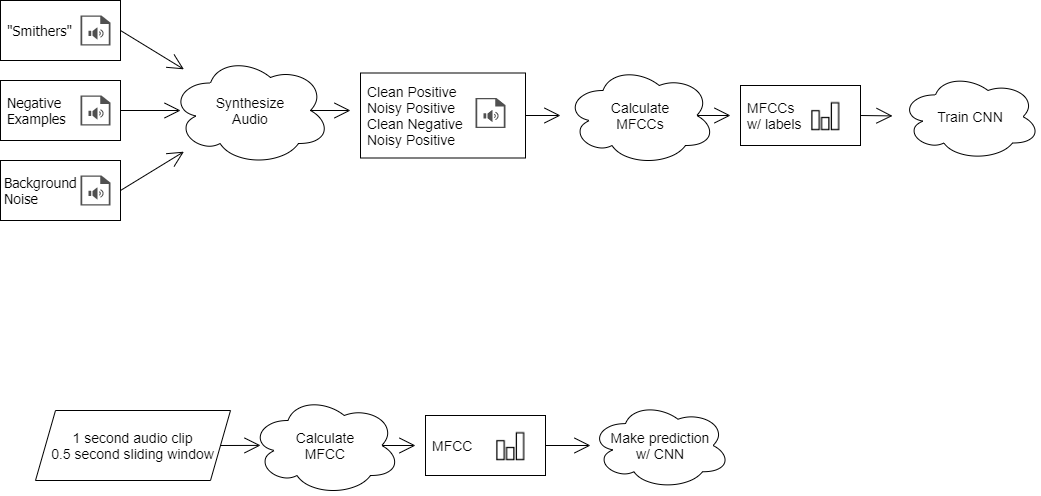

The diagram above was exported from draw.io. Its source (the exported page's mxGraphModel, read from the mxfile embedded in the PNG):
<mxGraphModel dx="1134" dy="728" grid="1" gridSize="10" guides="1" tooltips="1" connect="1" arrows="1" fold="1" page="1" pageScale="1" pageWidth="850" pageHeight="1100" math="0" shadow="0">
  <root>
    <mxCell id="0" />
    <mxCell id="1" parent="0" />
    <mxCell id="cXJxU3Q5S2ETGpCQ-Afv-18" style="edgeStyle=none;curved=1;rounded=0;orthogonalLoop=1;jettySize=auto;html=1;exitX=1;exitY=0.5;exitDx=0;exitDy=0;fontSize=14;endArrow=open;startSize=14;endSize=14;sourcePerimeterSpacing=8;targetPerimeterSpacing=8;" edge="1" parent="1" source="cXJxU3Q5S2ETGpCQ-Afv-1" target="cXJxU3Q5S2ETGpCQ-Afv-16">
      <mxGeometry relative="1" as="geometry" />
    </mxCell>
    <mxCell id="cXJxU3Q5S2ETGpCQ-Afv-1" value="&lt;font face=&quot;Tahoma&quot;&gt;&quot;Smithers&quot;&lt;/font&gt;" style="rounded=0;whiteSpace=wrap;html=1;hachureGap=4;pointerEvents=0;fontSize=14;align=left;spacingLeft=5;" vertex="1" parent="1">
      <mxGeometry x="50" y="120" width="120" height="60" as="geometry" />
    </mxCell>
    <mxCell id="cXJxU3Q5S2ETGpCQ-Afv-4" value="" style="sketch=0;pointerEvents=1;shadow=0;dashed=0;html=1;strokeColor=none;fillColor=#505050;labelPosition=center;verticalLabelPosition=bottom;verticalAlign=top;outlineConnect=0;align=center;shape=mxgraph.office.concepts.sound_file;hachureGap=4;" vertex="1" parent="1">
      <mxGeometry x="130" y="135" width="30" height="30" as="geometry" />
    </mxCell>
    <mxCell id="cXJxU3Q5S2ETGpCQ-Afv-20" style="edgeStyle=none;curved=1;rounded=0;orthogonalLoop=1;jettySize=auto;html=1;exitX=1;exitY=0.5;exitDx=0;exitDy=0;fontSize=14;endArrow=open;startSize=14;endSize=14;sourcePerimeterSpacing=8;targetPerimeterSpacing=8;" edge="1" parent="1" source="cXJxU3Q5S2ETGpCQ-Afv-5" target="cXJxU3Q5S2ETGpCQ-Afv-16">
      <mxGeometry relative="1" as="geometry" />
    </mxCell>
    <mxCell id="cXJxU3Q5S2ETGpCQ-Afv-5" value="&lt;font face=&quot;Tahoma&quot;&gt;Background &lt;br&gt;Noise&lt;/font&gt;" style="rounded=0;whiteSpace=wrap;html=1;hachureGap=4;pointerEvents=0;fontSize=14;align=left;spacingLeft=2;" vertex="1" parent="1">
      <mxGeometry x="50" y="280" width="120" height="60" as="geometry" />
    </mxCell>
    <mxCell id="cXJxU3Q5S2ETGpCQ-Afv-19" style="edgeStyle=none;curved=1;rounded=0;orthogonalLoop=1;jettySize=auto;html=1;exitX=1;exitY=0.5;exitDx=0;exitDy=0;entryX=0.063;entryY=0.5;entryDx=0;entryDy=0;entryPerimeter=0;fontSize=14;endArrow=open;startSize=14;endSize=14;sourcePerimeterSpacing=8;targetPerimeterSpacing=8;" edge="1" parent="1" source="cXJxU3Q5S2ETGpCQ-Afv-6" target="cXJxU3Q5S2ETGpCQ-Afv-16">
      <mxGeometry relative="1" as="geometry" />
    </mxCell>
    <mxCell id="cXJxU3Q5S2ETGpCQ-Afv-6" value="&lt;font face=&quot;Tahoma&quot;&gt;Negative &lt;br&gt;Examples&lt;/font&gt;" style="rounded=0;whiteSpace=wrap;html=1;hachureGap=4;pointerEvents=0;fontSize=14;align=left;spacingLeft=5;" vertex="1" parent="1">
      <mxGeometry x="50" y="200" width="120" height="60" as="geometry" />
    </mxCell>
    <mxCell id="cXJxU3Q5S2ETGpCQ-Afv-9" value="" style="sketch=0;pointerEvents=1;shadow=0;dashed=0;html=1;strokeColor=none;fillColor=#505050;labelPosition=center;verticalLabelPosition=bottom;verticalAlign=top;outlineConnect=0;align=center;shape=mxgraph.office.concepts.sound_file;hachureGap=4;" vertex="1" parent="1">
      <mxGeometry x="130" y="215" width="30" height="30" as="geometry" />
    </mxCell>
    <mxCell id="cXJxU3Q5S2ETGpCQ-Afv-10" value="" style="sketch=0;pointerEvents=1;shadow=0;dashed=0;html=1;strokeColor=none;fillColor=#505050;labelPosition=center;verticalLabelPosition=bottom;verticalAlign=top;outlineConnect=0;align=center;shape=mxgraph.office.concepts.sound_file;hachureGap=4;" vertex="1" parent="1">
      <mxGeometry x="130" y="295" width="30" height="30" as="geometry" />
    </mxCell>
    <mxCell id="cXJxU3Q5S2ETGpCQ-Afv-26" style="edgeStyle=none;curved=1;rounded=0;orthogonalLoop=1;jettySize=auto;html=1;exitX=0.875;exitY=0.5;exitDx=0;exitDy=0;exitPerimeter=0;fontSize=14;endArrow=open;startSize=14;endSize=14;sourcePerimeterSpacing=8;targetPerimeterSpacing=8;" edge="1" parent="1" source="cXJxU3Q5S2ETGpCQ-Afv-16">
      <mxGeometry relative="1" as="geometry">
        <mxPoint x="400" y="230" as="targetPoint" />
      </mxGeometry>
    </mxCell>
    <mxCell id="cXJxU3Q5S2ETGpCQ-Afv-16" value="Synthesize&lt;br&gt;Audio" style="ellipse;shape=cloud;whiteSpace=wrap;html=1;hachureGap=4;pointerEvents=0;fontSize=14;align=center;" vertex="1" parent="1">
      <mxGeometry x="220" y="175" width="160" height="110" as="geometry" />
    </mxCell>
    <mxCell id="cXJxU3Q5S2ETGpCQ-Afv-27" style="edgeStyle=none;curved=1;rounded=0;orthogonalLoop=1;jettySize=auto;html=1;exitX=1;exitY=0.5;exitDx=0;exitDy=0;fontSize=14;endArrow=open;startSize=14;endSize=14;sourcePerimeterSpacing=8;targetPerimeterSpacing=8;" edge="1" parent="1" source="cXJxU3Q5S2ETGpCQ-Afv-21">
      <mxGeometry relative="1" as="geometry">
        <mxPoint x="610" y="235" as="targetPoint" />
      </mxGeometry>
    </mxCell>
    <mxCell id="cXJxU3Q5S2ETGpCQ-Afv-21" value="&lt;span&gt;Clean Positive&lt;/span&gt;&lt;br&gt;&lt;span&gt;Noisy Positive&lt;/span&gt;&lt;br&gt;&lt;span&gt;Clean Negative&lt;/span&gt;&lt;br&gt;&lt;span&gt;Noisy Positive&lt;/span&gt;" style="rounded=0;whiteSpace=wrap;html=1;hachureGap=4;pointerEvents=0;fontSize=14;align=left;spacingLeft=5;" vertex="1" parent="1">
      <mxGeometry x="410" y="192.5" width="165" height="85" as="geometry" />
    </mxCell>
    <mxCell id="cXJxU3Q5S2ETGpCQ-Afv-22" value="" style="sketch=0;pointerEvents=1;shadow=0;dashed=0;html=1;strokeColor=none;fillColor=#505050;labelPosition=center;verticalLabelPosition=bottom;verticalAlign=top;outlineConnect=0;align=center;shape=mxgraph.office.concepts.sound_file;hachureGap=4;" vertex="1" parent="1">
      <mxGeometry x="525" y="217.5" width="30" height="30" as="geometry" />
    </mxCell>
    <mxCell id="cXJxU3Q5S2ETGpCQ-Afv-32" style="edgeStyle=none;curved=1;rounded=0;orthogonalLoop=1;jettySize=auto;html=1;exitX=0.875;exitY=0.5;exitDx=0;exitDy=0;exitPerimeter=0;fontSize=14;endArrow=open;startSize=14;endSize=14;sourcePerimeterSpacing=8;targetPerimeterSpacing=8;" edge="1" parent="1" source="cXJxU3Q5S2ETGpCQ-Afv-24">
      <mxGeometry relative="1" as="geometry">
        <mxPoint x="780" y="235" as="targetPoint" />
      </mxGeometry>
    </mxCell>
    <mxCell id="cXJxU3Q5S2ETGpCQ-Afv-24" value="&lt;div&gt;Calculate&lt;/div&gt;&lt;div&gt;MFCCs&lt;/div&gt;" style="ellipse;shape=cloud;whiteSpace=wrap;html=1;hachureGap=4;pointerEvents=0;fontSize=14;align=center;" vertex="1" parent="1">
      <mxGeometry x="615" y="185" width="150" height="100" as="geometry" />
    </mxCell>
    <mxCell id="cXJxU3Q5S2ETGpCQ-Afv-34" style="edgeStyle=none;curved=1;rounded=0;orthogonalLoop=1;jettySize=auto;html=1;exitX=1;exitY=0.5;exitDx=0;exitDy=0;fontSize=14;endArrow=open;startSize=14;endSize=14;sourcePerimeterSpacing=8;targetPerimeterSpacing=8;" edge="1" parent="1" source="cXJxU3Q5S2ETGpCQ-Afv-28" target="cXJxU3Q5S2ETGpCQ-Afv-33">
      <mxGeometry relative="1" as="geometry" />
    </mxCell>
    <mxCell id="cXJxU3Q5S2ETGpCQ-Afv-28" value="MFCCs&lt;br&gt;w/ labels" style="rounded=0;whiteSpace=wrap;html=1;hachureGap=4;pointerEvents=0;fontSize=14;align=left;spacingLeft=5;" vertex="1" parent="1">
      <mxGeometry x="790" y="205" width="120" height="60" as="geometry" />
    </mxCell>
    <mxCell id="cXJxU3Q5S2ETGpCQ-Afv-31" value="" style="shape=image;html=1;verticalAlign=top;verticalLabelPosition=bottom;labelBackgroundColor=#ffffff;imageAspect=0;aspect=fixed;image=https://cdn2.iconfinder.com/data/icons/ios-7-icons/50/bar_chart-128.png;hachureGap=4;pointerEvents=0;fontSize=14;" vertex="1" parent="1">
      <mxGeometry x="860" y="219.75" width="30.5" height="30.5" as="geometry" />
    </mxCell>
    <mxCell id="cXJxU3Q5S2ETGpCQ-Afv-33" value="Train CNN" style="ellipse;shape=cloud;whiteSpace=wrap;html=1;hachureGap=4;pointerEvents=0;fontSize=14;align=center;" vertex="1" parent="1">
      <mxGeometry x="950" y="192.5" width="140" height="87.5" as="geometry" />
    </mxCell>
    <mxCell id="cXJxU3Q5S2ETGpCQ-Afv-42" style="edgeStyle=none;curved=1;rounded=0;orthogonalLoop=1;jettySize=auto;html=1;exitX=1;exitY=0.5;exitDx=0;exitDy=0;entryX=0.067;entryY=0.499;entryDx=0;entryDy=0;entryPerimeter=0;fontSize=14;endArrow=open;startSize=14;endSize=14;sourcePerimeterSpacing=8;targetPerimeterSpacing=8;" edge="1" parent="1" source="cXJxU3Q5S2ETGpCQ-Afv-35" target="cXJxU3Q5S2ETGpCQ-Afv-37">
      <mxGeometry relative="1" as="geometry" />
    </mxCell>
    <mxCell id="cXJxU3Q5S2ETGpCQ-Afv-35" value="1 second audio clip&lt;br&gt;0.5 second sliding window" style="shape=parallelogram;perimeter=parallelogramPerimeter;whiteSpace=wrap;html=1;fixedSize=1;hachureGap=4;pointerEvents=0;fontSize=14;align=center;" vertex="1" parent="1">
      <mxGeometry x="85" y="530" width="195" height="70" as="geometry" />
    </mxCell>
    <mxCell id="cXJxU3Q5S2ETGpCQ-Afv-36" style="edgeStyle=none;curved=1;rounded=0;orthogonalLoop=1;jettySize=auto;html=1;exitX=0.875;exitY=0.5;exitDx=0;exitDy=0;exitPerimeter=0;fontSize=14;endArrow=open;startSize=14;endSize=14;sourcePerimeterSpacing=8;targetPerimeterSpacing=8;" edge="1" parent="1" source="cXJxU3Q5S2ETGpCQ-Afv-37">
      <mxGeometry relative="1" as="geometry">
        <mxPoint x="465" y="565" as="targetPoint" />
      </mxGeometry>
    </mxCell>
    <mxCell id="cXJxU3Q5S2ETGpCQ-Afv-37" value="&lt;div&gt;Calculate&lt;/div&gt;&lt;div&gt;MFCC&lt;/div&gt;" style="ellipse;shape=cloud;whiteSpace=wrap;html=1;hachureGap=4;pointerEvents=0;fontSize=14;align=center;" vertex="1" parent="1">
      <mxGeometry x="300" y="515" width="150" height="100" as="geometry" />
    </mxCell>
    <mxCell id="cXJxU3Q5S2ETGpCQ-Afv-38" style="edgeStyle=none;curved=1;rounded=0;orthogonalLoop=1;jettySize=auto;html=1;exitX=1;exitY=0.5;exitDx=0;exitDy=0;fontSize=14;endArrow=open;startSize=14;endSize=14;sourcePerimeterSpacing=8;targetPerimeterSpacing=8;" edge="1" parent="1" source="cXJxU3Q5S2ETGpCQ-Afv-39">
      <mxGeometry relative="1" as="geometry">
        <mxPoint x="640" y="565" as="targetPoint" />
      </mxGeometry>
    </mxCell>
    <mxCell id="cXJxU3Q5S2ETGpCQ-Afv-39" value="MFCC" style="rounded=0;whiteSpace=wrap;html=1;hachureGap=4;pointerEvents=0;fontSize=14;align=left;spacingLeft=5;" vertex="1" parent="1">
      <mxGeometry x="475" y="535" width="120" height="60" as="geometry" />
    </mxCell>
    <mxCell id="cXJxU3Q5S2ETGpCQ-Afv-40" value="" style="shape=image;html=1;verticalAlign=top;verticalLabelPosition=bottom;labelBackgroundColor=#ffffff;imageAspect=0;aspect=fixed;image=https://cdn2.iconfinder.com/data/icons/ios-7-icons/50/bar_chart-128.png;hachureGap=4;pointerEvents=0;fontSize=14;" vertex="1" parent="1">
      <mxGeometry x="545" y="549.75" width="30.5" height="30.5" as="geometry" />
    </mxCell>
    <mxCell id="cXJxU3Q5S2ETGpCQ-Afv-41" value="Make prediction&lt;br&gt;w/ CNN" style="ellipse;shape=cloud;whiteSpace=wrap;html=1;hachureGap=4;pointerEvents=0;fontSize=14;align=center;" vertex="1" parent="1">
      <mxGeometry x="640" y="521.25" width="140" height="87.5" as="geometry" />
    </mxCell>
  </root>
</mxGraphModel>